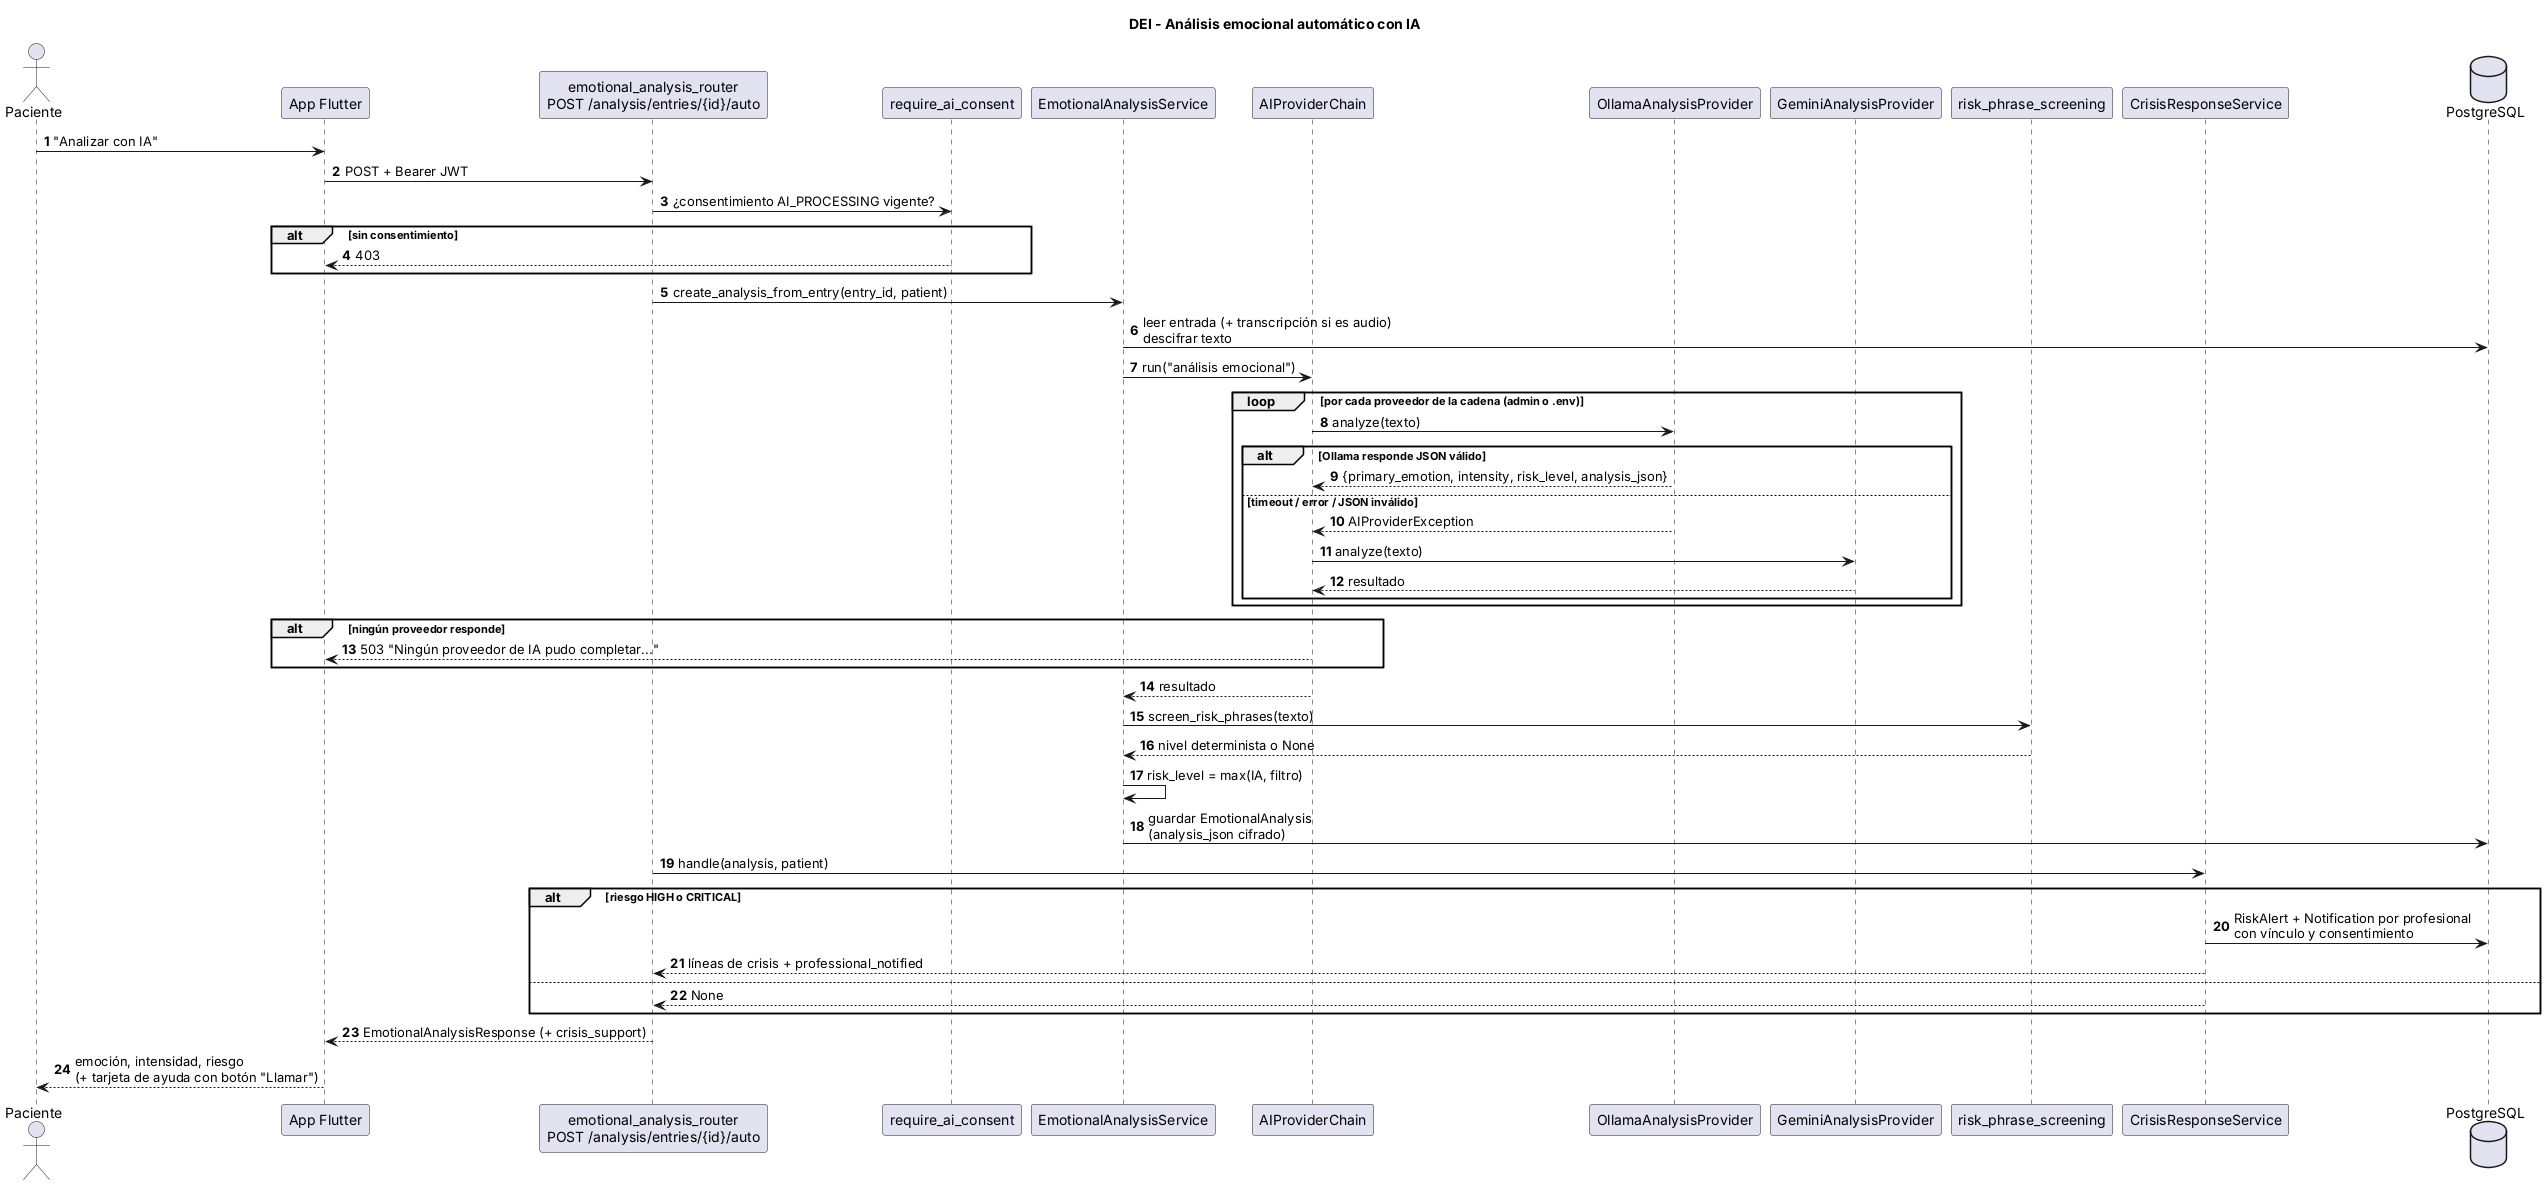

The diagram above was rendered by PlantUML. Its source (embedded in the PNG):
@startuml 05-secuencia-analisis-ia
title DEI - Análisis emocional automático con IA
skinparam shadowing false
autonumber

actor Paciente
participant "App Flutter" as app
participant "emotional_analysis_router\nPOST /analysis/entries/{id}/auto" as router
participant "require_ai_consent" as consent
participant "EmotionalAnalysisService" as svc
participant "AIProviderChain" as chain
participant "OllamaAnalysisProvider" as ollama
participant "GeminiAnalysisProvider" as gemini
participant "risk_phrase_screening" as screen
participant "CrisisResponseService" as crisis
database PostgreSQL as db

Paciente -> app : "Analizar con IA"
app -> router : POST + Bearer JWT
router -> consent : ¿consentimiento AI_PROCESSING vigente?
alt sin consentimiento
  consent --> app : 403
end
router -> svc : create_analysis_from_entry(entry_id, patient)
svc -> db : leer entrada (+ transcripción si es audio)\ndescifrar texto
svc -> chain : run("análisis emocional")
loop por cada proveedor de la cadena (admin o .env)
  chain -> ollama : analyze(texto)
  alt Ollama responde JSON válido
    ollama --> chain : {primary_emotion, intensity, risk_level, analysis_json}
  else timeout / error / JSON inválido
    ollama --> chain : AIProviderException
    chain -> gemini : analyze(texto)
    gemini --> chain : resultado
  end
end
alt ningún proveedor responde
  chain --> app : 503 "Ningún proveedor de IA pudo completar..."
end
chain --> svc : resultado
svc -> screen : screen_risk_phrases(texto)
screen --> svc : nivel determinista o None
svc -> svc : risk_level = max(IA, filtro)
svc -> db : guardar EmotionalAnalysis\n(analysis_json cifrado)
router -> crisis : handle(analysis, patient)
alt riesgo HIGH o CRITICAL
  crisis -> db : RiskAlert + Notification por profesional\ncon vínculo y consentimiento
  crisis --> router : líneas de crisis + professional_notified
else
  crisis --> router : None
end
router --> app : EmotionalAnalysisResponse (+ crisis_support)
app --> Paciente : emoción, intensidad, riesgo\n(+ tarjeta de ayuda con botón "Llamar")
@enduml